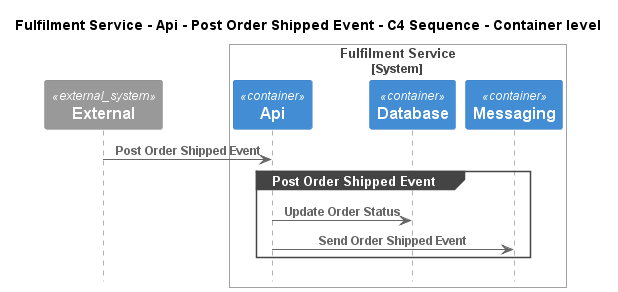

The diagram above was rendered by PlantUML. Its source (embedded in the PNG):
@startuml
!pragma layout smetana
!include ..\..\..\..\..\..\.c4s\C4_Sequence.puml

title Fulfilment Service - Api - Post Order Shipped Event - C4 Sequence - Container level

System_Ext(C4InterFlow.SoftwareSystems.ExternalSystem, "External", "")

System_Boundary(ECommercePlatform.SoftwareSystems.FulfilmentService, "Fulfilment Service")
    Container(ECommercePlatform.SoftwareSystems.FulfilmentService.Containers.Api, "Api", "", "")
    Container(ECommercePlatform.SoftwareSystems.FulfilmentService.Containers.Database, "Database", "", "")
    Container(ECommercePlatform.SoftwareSystems.FulfilmentService.Containers.Messaging, "Messaging", "", "")
Boundary_End()

Rel(C4InterFlow.SoftwareSystems.ExternalSystem, ECommercePlatform.SoftwareSystems.FulfilmentService.Containers.Api, "Post Order Shipped Event")
group Post Order Shipped Event
Rel(ECommercePlatform.SoftwareSystems.FulfilmentService.Containers.Api, ECommercePlatform.SoftwareSystems.FulfilmentService.Containers.Database, "Update Order Status")
Rel(ECommercePlatform.SoftwareSystems.FulfilmentService.Containers.Api, ECommercePlatform.SoftwareSystems.FulfilmentService.Containers.Messaging, "Send Order Shipped Event")
end


@enduml